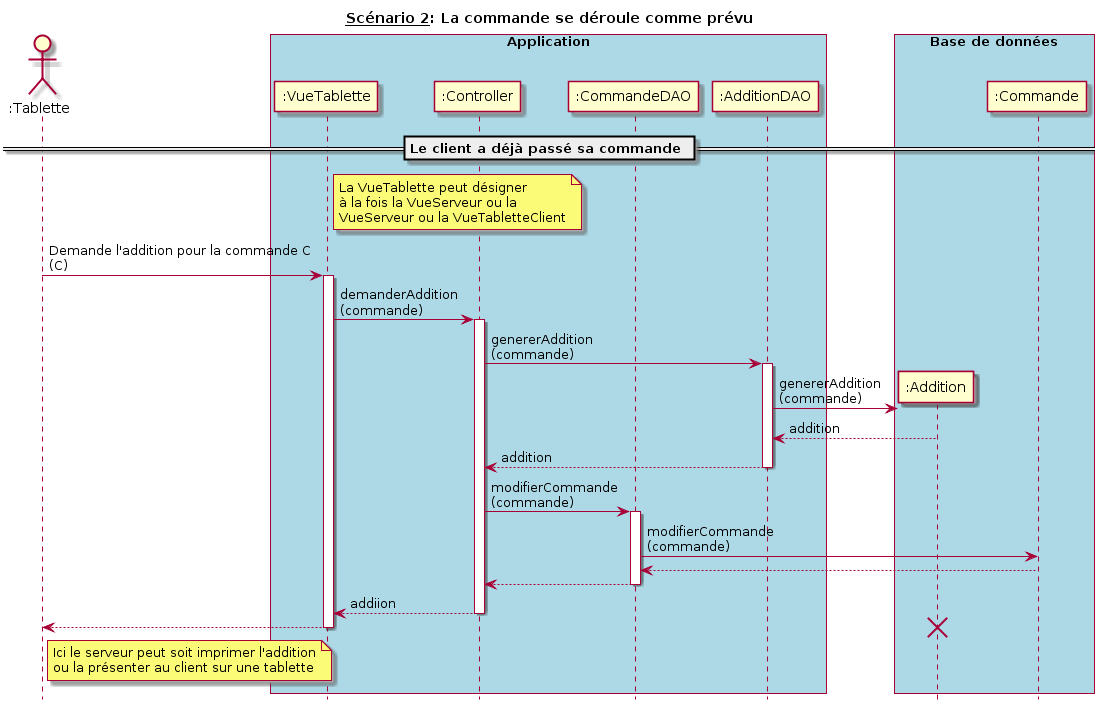

The diagram above was rendered by PlantUML. Its source (embedded in the PNG):
@startuml
hide footbox
title __Scénario 2__: La commande se déroule comme prévu

actor ":Tablette" as Tablette order 10

box "Application" #Lightblue
  participant ":VueTablette" as VueTablette order 30
  participant ":Controller" as Controller order 40
  participant ":CommandeDAO" as CommandeDAO order 60
  participant ":AdditionDAO" as AdditionDAO order 70

endbox

box "Base de données" #Lightblue
  participant ":Addition" as Addition order 80
  participant ":Commande" as Commande order 90
endbox

== Le client a déjà passé sa commande ==

note right VueTablette
  La VueTablette peut désigner
  à la fois la VueServeur ou la
  VueServeur ou la VueTabletteClient
end note

Tablette -> VueTablette : Demande l'addition pour la commande C\n(C)
activate VueTablette

VueTablette -> Controller : demanderAddition \n(commande)
activate Controller

Controller -> AdditionDAO : genererAddition\n(commande)
activate AdditionDAO

create Addition
AdditionDAO -> Addition : genererAddition\n(commande)
AdditionDAO <-- Addition : addition

Controller <-- AdditionDAO : addition
deactivate AdditionDAO

Controller -> CommandeDAO : modifierCommande\n(commande)
activate CommandeDAO
CommandeDAO -> Commande :  modifierCommande\n(commande)
CommandeDAO <-- Commande
CommandeDAO --> Controller
deactivate CommandeDAO

Controller --> VueTablette : addiion
deactivate Controller

VueTablette --> Tablette
deactivate VueTablette

note right Tablette
  Ici le serveur peut soit imprimer l'addition
  ou la présenter au client sur une tablette
end note
destroy Addition
@enduml